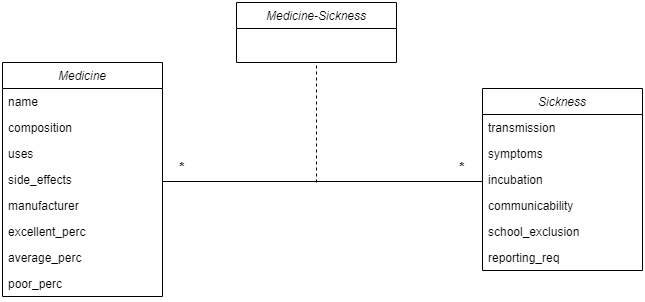

The diagram above was exported from draw.io. Its source (the exported page's mxGraphModel, read from the mxfile embedded in the PNG):
<mxGraphModel dx="1290" dy="565" grid="1" gridSize="10" guides="1" tooltips="1" connect="1" arrows="1" fold="1" page="1" pageScale="1" pageWidth="827" pageHeight="1169" math="0" shadow="0">
  <root>
    <mxCell id="WIyWlLk6GJQsqaUBKTNV-0" />
    <mxCell id="WIyWlLk6GJQsqaUBKTNV-1" parent="WIyWlLk6GJQsqaUBKTNV-0" />
    <mxCell id="zkfFHV4jXpPFQw0GAbJ--0" value="Medicine" style="swimlane;fontStyle=2;align=center;verticalAlign=top;childLayout=stackLayout;horizontal=1;startSize=26;horizontalStack=0;resizeParent=1;resizeLast=0;collapsible=1;marginBottom=0;rounded=0;shadow=0;strokeWidth=1;" parent="WIyWlLk6GJQsqaUBKTNV-1" vertex="1">
      <mxGeometry x="100" y="180" width="160" height="234" as="geometry">
        <mxRectangle x="230" y="140" width="160" height="26" as="alternateBounds" />
      </mxGeometry>
    </mxCell>
    <mxCell id="zkfFHV4jXpPFQw0GAbJ--1" value="name" style="text;align=left;verticalAlign=top;spacingLeft=4;spacingRight=4;overflow=hidden;rotatable=0;points=[[0,0.5],[1,0.5]];portConstraint=eastwest;" parent="zkfFHV4jXpPFQw0GAbJ--0" vertex="1">
      <mxGeometry y="26" width="160" height="26" as="geometry" />
    </mxCell>
    <mxCell id="zkfFHV4jXpPFQw0GAbJ--2" value="composition" style="text;align=left;verticalAlign=top;spacingLeft=4;spacingRight=4;overflow=hidden;rotatable=0;points=[[0,0.5],[1,0.5]];portConstraint=eastwest;rounded=0;shadow=0;html=0;" parent="zkfFHV4jXpPFQw0GAbJ--0" vertex="1">
      <mxGeometry y="52" width="160" height="26" as="geometry" />
    </mxCell>
    <mxCell id="zkfFHV4jXpPFQw0GAbJ--3" value="uses" style="text;align=left;verticalAlign=top;spacingLeft=4;spacingRight=4;overflow=hidden;rotatable=0;points=[[0,0.5],[1,0.5]];portConstraint=eastwest;rounded=0;shadow=0;html=0;" parent="zkfFHV4jXpPFQw0GAbJ--0" vertex="1">
      <mxGeometry y="78" width="160" height="26" as="geometry" />
    </mxCell>
    <mxCell id="NjxZdNHnzhHIHggEi1pb-0" value="side_effects&#10;" style="text;align=left;verticalAlign=top;spacingLeft=4;spacingRight=4;overflow=hidden;rotatable=0;points=[[0,0.5],[1,0.5]];portConstraint=eastwest;rounded=0;shadow=0;html=0;" parent="zkfFHV4jXpPFQw0GAbJ--0" vertex="1">
      <mxGeometry y="104" width="160" height="26" as="geometry" />
    </mxCell>
    <mxCell id="NjxZdNHnzhHIHggEi1pb-1" value="manufacturer" style="text;align=left;verticalAlign=top;spacingLeft=4;spacingRight=4;overflow=hidden;rotatable=0;points=[[0,0.5],[1,0.5]];portConstraint=eastwest;rounded=0;shadow=0;html=0;" parent="zkfFHV4jXpPFQw0GAbJ--0" vertex="1">
      <mxGeometry y="130" width="160" height="26" as="geometry" />
    </mxCell>
    <mxCell id="NjxZdNHnzhHIHggEi1pb-2" value="excellent_perc" style="text;align=left;verticalAlign=top;spacingLeft=4;spacingRight=4;overflow=hidden;rotatable=0;points=[[0,0.5],[1,0.5]];portConstraint=eastwest;rounded=0;shadow=0;html=0;" parent="zkfFHV4jXpPFQw0GAbJ--0" vertex="1">
      <mxGeometry y="156" width="160" height="26" as="geometry" />
    </mxCell>
    <mxCell id="NjxZdNHnzhHIHggEi1pb-3" value="average_perc" style="text;align=left;verticalAlign=top;spacingLeft=4;spacingRight=4;overflow=hidden;rotatable=0;points=[[0,0.5],[1,0.5]];portConstraint=eastwest;rounded=0;shadow=0;html=0;" parent="zkfFHV4jXpPFQw0GAbJ--0" vertex="1">
      <mxGeometry y="182" width="160" height="26" as="geometry" />
    </mxCell>
    <mxCell id="NjxZdNHnzhHIHggEi1pb-4" value="poor_perc" style="text;align=left;verticalAlign=top;spacingLeft=4;spacingRight=4;overflow=hidden;rotatable=0;points=[[0,0.5],[1,0.5]];portConstraint=eastwest;rounded=0;shadow=0;html=0;" parent="zkfFHV4jXpPFQw0GAbJ--0" vertex="1">
      <mxGeometry y="208" width="160" height="26" as="geometry" />
    </mxCell>
    <mxCell id="VLZjjaAp5a8mpoWlJ8Zd-0" value="Sickness" style="swimlane;fontStyle=2;align=center;verticalAlign=top;childLayout=stackLayout;horizontal=1;startSize=26;horizontalStack=0;resizeParent=1;resizeLast=0;collapsible=1;marginBottom=0;rounded=0;shadow=0;strokeWidth=1;" vertex="1" parent="WIyWlLk6GJQsqaUBKTNV-1">
      <mxGeometry x="580" y="206" width="160" height="182" as="geometry">
        <mxRectangle x="230" y="140" width="160" height="26" as="alternateBounds" />
      </mxGeometry>
    </mxCell>
    <mxCell id="VLZjjaAp5a8mpoWlJ8Zd-1" value="transmission" style="text;align=left;verticalAlign=top;spacingLeft=4;spacingRight=4;overflow=hidden;rotatable=0;points=[[0,0.5],[1,0.5]];portConstraint=eastwest;" vertex="1" parent="VLZjjaAp5a8mpoWlJ8Zd-0">
      <mxGeometry y="26" width="160" height="26" as="geometry" />
    </mxCell>
    <mxCell id="VLZjjaAp5a8mpoWlJ8Zd-2" value="symptoms" style="text;align=left;verticalAlign=top;spacingLeft=4;spacingRight=4;overflow=hidden;rotatable=0;points=[[0,0.5],[1,0.5]];portConstraint=eastwest;rounded=0;shadow=0;html=0;" vertex="1" parent="VLZjjaAp5a8mpoWlJ8Zd-0">
      <mxGeometry y="52" width="160" height="26" as="geometry" />
    </mxCell>
    <mxCell id="VLZjjaAp5a8mpoWlJ8Zd-3" value="incubation" style="text;align=left;verticalAlign=top;spacingLeft=4;spacingRight=4;overflow=hidden;rotatable=0;points=[[0,0.5],[1,0.5]];portConstraint=eastwest;rounded=0;shadow=0;html=0;" vertex="1" parent="VLZjjaAp5a8mpoWlJ8Zd-0">
      <mxGeometry y="78" width="160" height="26" as="geometry" />
    </mxCell>
    <mxCell id="VLZjjaAp5a8mpoWlJ8Zd-4" value="communicability&#10;" style="text;align=left;verticalAlign=top;spacingLeft=4;spacingRight=4;overflow=hidden;rotatable=0;points=[[0,0.5],[1,0.5]];portConstraint=eastwest;rounded=0;shadow=0;html=0;" vertex="1" parent="VLZjjaAp5a8mpoWlJ8Zd-0">
      <mxGeometry y="104" width="160" height="26" as="geometry" />
    </mxCell>
    <mxCell id="VLZjjaAp5a8mpoWlJ8Zd-5" value="school_exclusion" style="text;align=left;verticalAlign=top;spacingLeft=4;spacingRight=4;overflow=hidden;rotatable=0;points=[[0,0.5],[1,0.5]];portConstraint=eastwest;rounded=0;shadow=0;html=0;" vertex="1" parent="VLZjjaAp5a8mpoWlJ8Zd-0">
      <mxGeometry y="130" width="160" height="26" as="geometry" />
    </mxCell>
    <mxCell id="VLZjjaAp5a8mpoWlJ8Zd-6" value="reporting_req&#10;" style="text;align=left;verticalAlign=top;spacingLeft=4;spacingRight=4;overflow=hidden;rotatable=0;points=[[0,0.5],[1,0.5]];portConstraint=eastwest;rounded=0;shadow=0;html=0;" vertex="1" parent="VLZjjaAp5a8mpoWlJ8Zd-0">
      <mxGeometry y="156" width="160" height="26" as="geometry" />
    </mxCell>
    <mxCell id="VLZjjaAp5a8mpoWlJ8Zd-9" value="Medicine-Sickness" style="swimlane;fontStyle=2;align=center;verticalAlign=top;childLayout=stackLayout;horizontal=1;startSize=26;horizontalStack=0;resizeParent=1;resizeLast=0;collapsible=1;marginBottom=0;rounded=0;shadow=0;strokeWidth=1;" vertex="1" parent="WIyWlLk6GJQsqaUBKTNV-1">
      <mxGeometry x="334" y="120" width="160" height="60" as="geometry">
        <mxRectangle x="230" y="140" width="160" height="26" as="alternateBounds" />
      </mxGeometry>
    </mxCell>
    <mxCell id="VLZjjaAp5a8mpoWlJ8Zd-16" value="" style="endArrow=none;html=1;rounded=0;exitX=1;exitY=0.5;exitDx=0;exitDy=0;entryX=0;entryY=0.5;entryDx=0;entryDy=0;" edge="1" parent="WIyWlLk6GJQsqaUBKTNV-1">
      <mxGeometry width="50" height="50" relative="1" as="geometry">
        <mxPoint x="260" y="299" as="sourcePoint" />
        <mxPoint x="580" y="299" as="targetPoint" />
      </mxGeometry>
    </mxCell>
    <mxCell id="VLZjjaAp5a8mpoWlJ8Zd-17" value="" style="endArrow=none;dashed=1;html=1;rounded=0;entryX=0.5;entryY=0.995;entryDx=0;entryDy=0;entryPerimeter=0;" edge="1" parent="WIyWlLk6GJQsqaUBKTNV-1" target="VLZjjaAp5a8mpoWlJ8Zd-15">
      <mxGeometry width="50" height="50" relative="1" as="geometry">
        <mxPoint x="414" y="290" as="sourcePoint" />
        <mxPoint x="440" y="270" as="targetPoint" />
        <Array as="points">
          <mxPoint x="414" y="300" />
          <mxPoint x="414" y="290" />
        </Array>
      </mxGeometry>
    </mxCell>
    <mxCell id="VLZjjaAp5a8mpoWlJ8Zd-18" value="" style="endArrow=none;dashed=1;html=1;rounded=0;entryX=0.5;entryY=1;entryDx=0;entryDy=0;" edge="1" parent="WIyWlLk6GJQsqaUBKTNV-1" target="VLZjjaAp5a8mpoWlJ8Zd-9">
      <mxGeometry width="50" height="50" relative="1" as="geometry">
        <mxPoint x="414" y="300" as="sourcePoint" />
        <mxPoint x="440" y="230" as="targetPoint" />
      </mxGeometry>
    </mxCell>
    <mxCell id="VLZjjaAp5a8mpoWlJ8Zd-19" value="&lt;font style=&quot;font-size: 14px;&quot;&gt;&lt;b&gt;*&lt;/b&gt;&lt;/font&gt;" style="text;html=1;align=center;verticalAlign=middle;whiteSpace=wrap;rounded=0;" vertex="1" parent="WIyWlLk6GJQsqaUBKTNV-1">
      <mxGeometry x="250" y="270" width="60" height="30" as="geometry" />
    </mxCell>
    <mxCell id="VLZjjaAp5a8mpoWlJ8Zd-20" value="&lt;font style=&quot;font-size: 14px;&quot;&gt;&lt;b&gt;*&lt;/b&gt;&lt;/font&gt;" style="text;html=1;align=center;verticalAlign=middle;whiteSpace=wrap;rounded=0;" vertex="1" parent="WIyWlLk6GJQsqaUBKTNV-1">
      <mxGeometry x="530" y="270" width="60" height="30" as="geometry" />
    </mxCell>
  </root>
</mxGraphModel>